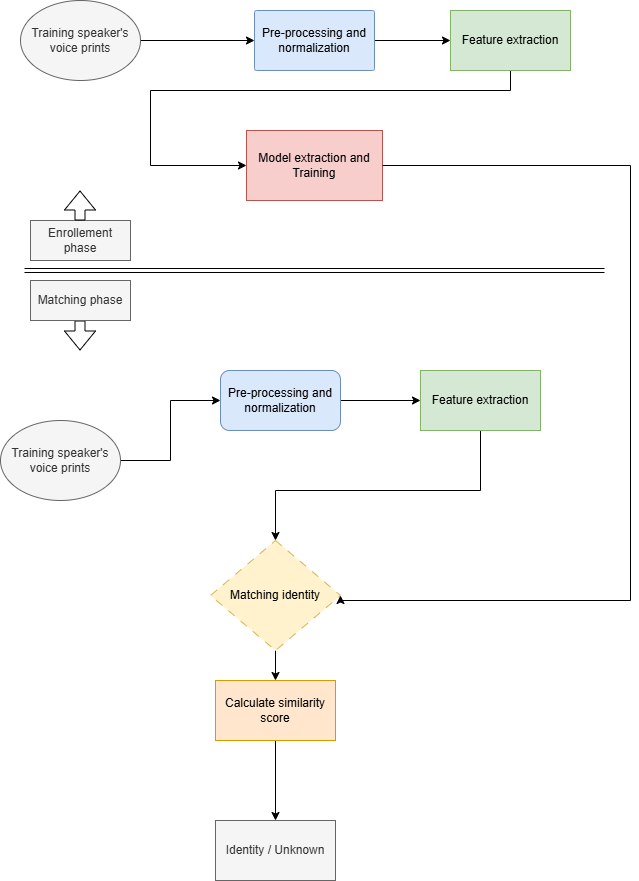

The diagram above was exported from draw.io. Its source (the exported page's mxGraphModel, read from the mxfile embedded in the PNG):
<mxGraphModel dx="1303" dy="760" grid="1" gridSize="10" guides="1" tooltips="1" connect="1" arrows="1" fold="1" page="1" pageScale="1" pageWidth="827" pageHeight="1169" math="0" shadow="0">
  <root>
    <mxCell id="0" />
    <mxCell id="1" parent="0" />
    <mxCell id="8uDGkDFQ1Vb5dsIIKM2j-11" style="edgeStyle=orthogonalEdgeStyle;rounded=0;orthogonalLoop=1;jettySize=auto;html=1;" edge="1" parent="1" source="8uDGkDFQ1Vb5dsIIKM2j-1" target="8uDGkDFQ1Vb5dsIIKM2j-2">
      <mxGeometry relative="1" as="geometry" />
    </mxCell>
    <mxCell id="8uDGkDFQ1Vb5dsIIKM2j-1" value="Training speaker's voice prints" style="ellipse;whiteSpace=wrap;html=1;fillColor=#f5f5f5;fontColor=#333333;strokeColor=#666666;" vertex="1" parent="1">
      <mxGeometry x="120" y="30" width="120" height="80" as="geometry" />
    </mxCell>
    <mxCell id="8uDGkDFQ1Vb5dsIIKM2j-12" style="edgeStyle=orthogonalEdgeStyle;rounded=0;orthogonalLoop=1;jettySize=auto;html=1;" edge="1" parent="1" source="8uDGkDFQ1Vb5dsIIKM2j-2" target="8uDGkDFQ1Vb5dsIIKM2j-3">
      <mxGeometry relative="1" as="geometry" />
    </mxCell>
    <mxCell id="8uDGkDFQ1Vb5dsIIKM2j-2" value="Pre-processing and normalization" style="rounded=1;whiteSpace=wrap;html=1;arcSize=3;fillColor=#dae8fc;strokeColor=#6c8ebf;" vertex="1" parent="1">
      <mxGeometry x="354" y="40" width="120" height="60" as="geometry" />
    </mxCell>
    <mxCell id="8uDGkDFQ1Vb5dsIIKM2j-13" style="edgeStyle=orthogonalEdgeStyle;rounded=0;orthogonalLoop=1;jettySize=auto;html=1;entryX=0;entryY=0.5;entryDx=0;entryDy=0;" edge="1" parent="1" source="8uDGkDFQ1Vb5dsIIKM2j-3" target="8uDGkDFQ1Vb5dsIIKM2j-4">
      <mxGeometry relative="1" as="geometry">
        <mxPoint x="270" y="190" as="targetPoint" />
        <Array as="points">
          <mxPoint x="610" y="120" />
          <mxPoint x="250" y="120" />
          <mxPoint x="250" y="195" />
        </Array>
      </mxGeometry>
    </mxCell>
    <mxCell id="8uDGkDFQ1Vb5dsIIKM2j-3" value="Feature extraction" style="rounded=0;whiteSpace=wrap;html=1;fillColor=#d5e8d4;strokeColor=#82b366;" vertex="1" parent="1">
      <mxGeometry x="550" y="40" width="120" height="60" as="geometry" />
    </mxCell>
    <mxCell id="8uDGkDFQ1Vb5dsIIKM2j-4" value="Model extraction and Training" style="rounded=0;whiteSpace=wrap;html=1;fillColor=#f8cecc;strokeColor=#b85450;" vertex="1" parent="1">
      <mxGeometry x="346" y="160" width="136" height="70" as="geometry" />
    </mxCell>
    <mxCell id="8uDGkDFQ1Vb5dsIIKM2j-5" value="" style="shape=link;html=1;rounded=0;" edge="1" parent="1">
      <mxGeometry width="100" relative="1" as="geometry">
        <mxPoint x="124" y="300" as="sourcePoint" />
        <mxPoint x="704" y="300" as="targetPoint" />
      </mxGeometry>
    </mxCell>
    <mxCell id="8uDGkDFQ1Vb5dsIIKM2j-7" value="Enrollement phase" style="rounded=0;whiteSpace=wrap;html=1;fillColor=#f5f5f5;fontColor=#333333;strokeColor=#666666;" vertex="1" parent="1">
      <mxGeometry x="130" y="250" width="100" height="40" as="geometry" />
    </mxCell>
    <mxCell id="8uDGkDFQ1Vb5dsIIKM2j-8" value="" style="shape=flexArrow;endArrow=classic;html=1;rounded=0;" edge="1" parent="1">
      <mxGeometry width="50" height="50" relative="1" as="geometry">
        <mxPoint x="179.5" y="250" as="sourcePoint" />
        <mxPoint x="179.5" y="220" as="targetPoint" />
      </mxGeometry>
    </mxCell>
    <mxCell id="8uDGkDFQ1Vb5dsIIKM2j-9" value="" style="shape=flexArrow;endArrow=classic;html=1;rounded=0;" edge="1" parent="1">
      <mxGeometry width="50" height="50" relative="1" as="geometry">
        <mxPoint x="179.5" y="350" as="sourcePoint" />
        <mxPoint x="179.5" y="380" as="targetPoint" />
      </mxGeometry>
    </mxCell>
    <mxCell id="8uDGkDFQ1Vb5dsIIKM2j-10" value="Matching phase" style="rounded=0;whiteSpace=wrap;html=1;fillColor=#f5f5f5;fontColor=#333333;strokeColor=#666666;" vertex="1" parent="1">
      <mxGeometry x="130" y="310" width="100" height="40" as="geometry" />
    </mxCell>
    <mxCell id="8uDGkDFQ1Vb5dsIIKM2j-21" style="edgeStyle=orthogonalEdgeStyle;rounded=0;orthogonalLoop=1;jettySize=auto;html=1;" edge="1" parent="1" source="8uDGkDFQ1Vb5dsIIKM2j-18" target="8uDGkDFQ1Vb5dsIIKM2j-19">
      <mxGeometry relative="1" as="geometry" />
    </mxCell>
    <mxCell id="8uDGkDFQ1Vb5dsIIKM2j-18" value="Training speaker's voice prints" style="ellipse;whiteSpace=wrap;html=1;fillColor=#f5f5f5;fontColor=#333333;strokeColor=#666666;" vertex="1" parent="1">
      <mxGeometry x="100" y="450" width="120" height="80" as="geometry" />
    </mxCell>
    <mxCell id="8uDGkDFQ1Vb5dsIIKM2j-22" style="edgeStyle=orthogonalEdgeStyle;rounded=0;orthogonalLoop=1;jettySize=auto;html=1;" edge="1" parent="1" source="8uDGkDFQ1Vb5dsIIKM2j-19" target="8uDGkDFQ1Vb5dsIIKM2j-20">
      <mxGeometry relative="1" as="geometry" />
    </mxCell>
    <mxCell id="8uDGkDFQ1Vb5dsIIKM2j-19" value="Pre-processing and normalization" style="rounded=1;whiteSpace=wrap;html=1;fillColor=#dae8fc;strokeColor=#6c8ebf;" vertex="1" parent="1">
      <mxGeometry x="320" y="400" width="120" height="60" as="geometry" />
    </mxCell>
    <mxCell id="8uDGkDFQ1Vb5dsIIKM2j-24" style="edgeStyle=orthogonalEdgeStyle;rounded=0;orthogonalLoop=1;jettySize=auto;html=1;entryX=0.5;entryY=0;entryDx=0;entryDy=0;" edge="1" parent="1" source="8uDGkDFQ1Vb5dsIIKM2j-20" target="8uDGkDFQ1Vb5dsIIKM2j-23">
      <mxGeometry relative="1" as="geometry">
        <Array as="points">
          <mxPoint x="580" y="520" />
          <mxPoint x="375" y="520" />
        </Array>
      </mxGeometry>
    </mxCell>
    <mxCell id="8uDGkDFQ1Vb5dsIIKM2j-20" value="Feature extraction" style="rounded=0;whiteSpace=wrap;html=1;fillColor=#d5e8d4;strokeColor=#82b366;" vertex="1" parent="1">
      <mxGeometry x="520" y="400" width="120" height="60" as="geometry" />
    </mxCell>
    <mxCell id="8uDGkDFQ1Vb5dsIIKM2j-32" style="edgeStyle=orthogonalEdgeStyle;rounded=0;orthogonalLoop=1;jettySize=auto;html=1;" edge="1" parent="1" source="8uDGkDFQ1Vb5dsIIKM2j-23" target="8uDGkDFQ1Vb5dsIIKM2j-26">
      <mxGeometry relative="1" as="geometry" />
    </mxCell>
    <mxCell id="8uDGkDFQ1Vb5dsIIKM2j-23" value="Matching identity" style="rhombus;whiteSpace=wrap;html=1;dashed=1;dashPattern=8 8;fillColor=#fff2cc;strokeColor=#d6b656;" vertex="1" parent="1">
      <mxGeometry x="310" y="570" width="130" height="110" as="geometry" />
    </mxCell>
    <mxCell id="8uDGkDFQ1Vb5dsIIKM2j-25" style="edgeStyle=orthogonalEdgeStyle;rounded=0;orthogonalLoop=1;jettySize=auto;html=1;entryX=1;entryY=0.5;entryDx=0;entryDy=0;" edge="1" parent="1" source="8uDGkDFQ1Vb5dsIIKM2j-4" target="8uDGkDFQ1Vb5dsIIKM2j-23">
      <mxGeometry relative="1" as="geometry">
        <Array as="points">
          <mxPoint x="730" y="195" />
          <mxPoint x="730" y="630" />
          <mxPoint x="440" y="630" />
          <mxPoint x="440" y="625" />
        </Array>
      </mxGeometry>
    </mxCell>
    <mxCell id="8uDGkDFQ1Vb5dsIIKM2j-27" style="edgeStyle=orthogonalEdgeStyle;rounded=0;orthogonalLoop=1;jettySize=auto;html=1;entryX=0.5;entryY=0;entryDx=0;entryDy=0;" edge="1" parent="1" source="8uDGkDFQ1Vb5dsIIKM2j-26" target="8uDGkDFQ1Vb5dsIIKM2j-33">
      <mxGeometry relative="1" as="geometry">
        <mxPoint x="375" y="860" as="targetPoint" />
      </mxGeometry>
    </mxCell>
    <mxCell id="8uDGkDFQ1Vb5dsIIKM2j-26" value="Calculate similarity score" style="rounded=0;whiteSpace=wrap;html=1;fillColor=#ffe6cc;strokeColor=#d79b00;" vertex="1" parent="1">
      <mxGeometry x="315" y="710" width="120" height="60" as="geometry" />
    </mxCell>
    <mxCell id="8uDGkDFQ1Vb5dsIIKM2j-33" value="&lt;span style=&quot;text-wrap-mode: nowrap;&quot;&gt;Identity / Unknown&lt;/span&gt;" style="rounded=0;whiteSpace=wrap;html=1;fillColor=#f5f5f5;fontColor=#333333;strokeColor=#666666;" vertex="1" parent="1">
      <mxGeometry x="315" y="850" width="120" height="60" as="geometry" />
    </mxCell>
  </root>
</mxGraphModel>